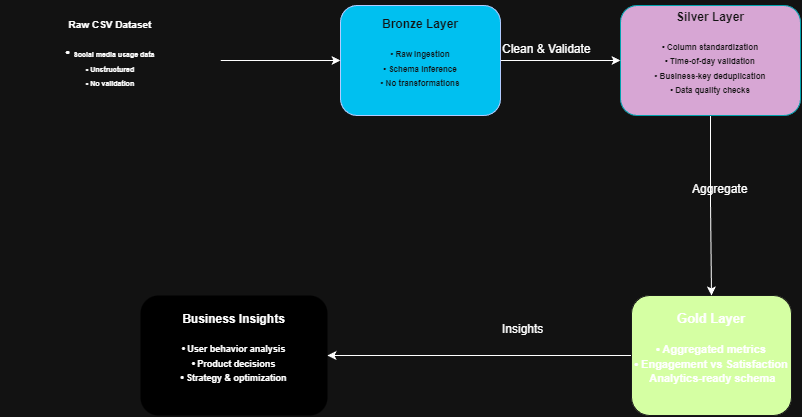

The diagram above was exported from draw.io. Its source (the exported page's mxGraphModel, read from the mxfile embedded in the PNG):
<mxGraphModel dx="1819" dy="535" grid="1" gridSize="10" guides="1" tooltips="1" connect="1" arrows="1" fold="1" page="1" pageScale="1" pageWidth="827" pageHeight="1169" math="0" shadow="0">
  <root>
    <mxCell id="0" />
    <mxCell id="1" parent="0" />
    <mxCell id="dq31VfoOByFhZOMbUyft-2" parent="1" style="rounded=1;whiteSpace=wrap;html=1;fillColor=light-dark(default, #ffffff);strokeColor=none;" value="&lt;b&gt;Business Insights&lt;/b&gt;&lt;div&gt;&lt;b&gt;&lt;br&gt;&lt;/b&gt;&lt;/div&gt;&lt;div&gt;&lt;div style=&quot;&quot;&gt;&lt;b&gt;&lt;font style=&quot;font-size: 9px;&quot;&gt;• User behavior analysis&lt;/font&gt;&lt;/b&gt;&lt;/div&gt;&lt;div style=&quot;&quot;&gt;&lt;b&gt;&lt;font style=&quot;font-size: 9px;&quot;&gt;• Product decisions&lt;/font&gt;&lt;/b&gt;&lt;/div&gt;&lt;div style=&quot;&quot;&gt;&lt;b&gt;&lt;font style=&quot;font-size: 9px;&quot;&gt;• Strategy &amp;amp; optimization&lt;/font&gt;&lt;/b&gt;&lt;/div&gt;&lt;div style=&quot;font-weight: bold;&quot;&gt;&lt;br&gt;&lt;/div&gt;&lt;/div&gt;" vertex="1">
      <mxGeometry height="120" width="187" x="120" y="410" as="geometry" />
    </mxCell>
    <mxCell id="dq31VfoOByFhZOMbUyft-12" edge="1" parent="1" source="dq31VfoOByFhZOMbUyft-3" style="edgeStyle=orthogonalEdgeStyle;rounded=0;orthogonalLoop=1;jettySize=auto;html=1;" target="dq31VfoOByFhZOMbUyft-2" value="">
      <mxGeometry relative="1" as="geometry" />
    </mxCell>
    <mxCell id="dq31VfoOByFhZOMbUyft-3" parent="1" style="rounded=1;whiteSpace=wrap;html=1;fillColor=light-dark(#000000,#D5FFA3);strokeColor=light-dark(#000000,#1A1A1A);" value="&lt;b&gt;&lt;font style=&quot;font-size: 13px;&quot;&gt;Gold Layer&lt;/font&gt;&lt;/b&gt;&lt;div&gt;&lt;b&gt;&lt;font style=&quot;font-size: 13px; background-color: light-dark(#ffffff, var(--ge-dark-color, #121212));&quot;&gt;&lt;br&gt;&lt;/font&gt;&lt;/b&gt;&lt;/div&gt;&lt;div&gt;&lt;div style=&quot;&quot;&gt;&lt;b&gt;&lt;font style=&quot;font-size: 11px;&quot;&gt;• Aggregated metrics&lt;/font&gt;&lt;/b&gt;&lt;/div&gt;&lt;div style=&quot;&quot;&gt;&lt;b&gt;&lt;font style=&quot;font-size: 11px;&quot;&gt;• Engagement vs Satisfactio&lt;/font&gt;&lt;font style=&quot;font-size: 11px;&quot;&gt;n&lt;/font&gt;&lt;/b&gt;&lt;/div&gt;&lt;div style=&quot;&quot;&gt;&lt;b&gt;&lt;font style=&quot;font-size: 11px;&quot;&gt;&amp;nbsp;Analytics-ready schema&lt;/font&gt;&lt;/b&gt;&lt;/div&gt;&lt;div style=&quot;font-weight: bold;&quot;&gt;&lt;br&gt;&lt;/div&gt;&lt;/div&gt;" vertex="1">
      <mxGeometry height="120" width="160" x="611" y="410" as="geometry" />
    </mxCell>
    <mxCell id="dq31VfoOByFhZOMbUyft-11" edge="1" parent="1" source="dq31VfoOByFhZOMbUyft-4" style="edgeStyle=orthogonalEdgeStyle;rounded=0;orthogonalLoop=1;jettySize=auto;html=1;" target="dq31VfoOByFhZOMbUyft-3" value="">
      <mxGeometry relative="1" as="geometry" />
    </mxCell>
    <mxCell id="dq31VfoOByFhZOMbUyft-4" parent="1" style="rounded=1;whiteSpace=wrap;html=1;fontStyle=1;fillStyle=auto;glass=0;fillColor=light-dark(#1BA1E2,#D7A6D4);fontColor=#ffffff;strokeColor=light-dark(#006EAF, #00a2ad);" value="Silver Layer&lt;div&gt;&lt;br&gt;&lt;/div&gt;&lt;div&gt;&lt;div&gt;&lt;font style=&quot;font-size: 8px;&quot;&gt;• Column standardization&lt;/font&gt;&lt;/div&gt;&lt;div&gt;&lt;font style=&quot;font-size: 8px;&quot;&gt;• Time-of-day validation&lt;/font&gt;&lt;/div&gt;&lt;div&gt;&lt;font style=&quot;font-size: 8px;&quot;&gt;• Business-key deduplication&lt;/font&gt;&lt;/div&gt;&lt;div&gt;&lt;font style=&quot;font-size: 8px;&quot;&gt;• Data quality checks&lt;/font&gt;&lt;/div&gt;&lt;/div&gt;&lt;div&gt;&lt;br&gt;&lt;/div&gt;" vertex="1">
      <mxGeometry height="110" width="180" x="600" y="120" as="geometry" />
    </mxCell>
    <mxCell id="dq31VfoOByFhZOMbUyft-10" edge="1" parent="1" source="dq31VfoOByFhZOMbUyft-5" style="edgeStyle=orthogonalEdgeStyle;rounded=0;orthogonalLoop=1;jettySize=auto;html=1;" target="dq31VfoOByFhZOMbUyft-4" value="">
      <mxGeometry relative="1" as="geometry" />
    </mxCell>
    <mxCell id="dq31VfoOByFhZOMbUyft-5" parent="1" style="rounded=1;whiteSpace=wrap;html=1;fontStyle=1;labelBackgroundColor=none;fillColor=light-dark(#0050ef, #00c0f0);fontColor=#ffffff;strokeColor=#001DBC;" value="Bronze Layer&lt;div&gt;&lt;br&gt;&lt;/div&gt;&lt;div&gt;&lt;div&gt;&lt;font style=&quot;font-size: 8px;&quot;&gt;• Raw ingestion&lt;/font&gt;&lt;/div&gt;&lt;div&gt;&lt;font style=&quot;font-size: 8px;&quot;&gt;• Schema inference&lt;/font&gt;&lt;/div&gt;&lt;div&gt;&lt;font style=&quot;font-size: 8px;&quot;&gt;• No transformations&lt;/font&gt;&lt;/div&gt;&lt;/div&gt;&lt;div&gt;&lt;br&gt;&lt;/div&gt;" vertex="1">
      <mxGeometry height="110" width="160" x="320" y="120" as="geometry" />
    </mxCell>
    <mxCell id="dq31VfoOByFhZOMbUyft-7" edge="1" parent="1" source="dq31VfoOByFhZOMbUyft-6" style="edgeStyle=orthogonalEdgeStyle;rounded=0;orthogonalLoop=1;jettySize=auto;html=1;exitX=1;exitY=0.5;exitDx=0;exitDy=0;entryX=0;entryY=0.5;entryDx=0;entryDy=0;" target="dq31VfoOByFhZOMbUyft-5">
      <mxGeometry relative="1" as="geometry" />
    </mxCell>
    <object label="&lt;font style=&quot;font-size: 10px;&quot;&gt;Raw CSV Dataset&lt;/font&gt;&lt;div&gt;&lt;br&gt;&lt;/div&gt;&lt;div&gt;&lt;div&gt;• &lt;font style=&quot;font-size: 7px;&quot;&gt;Social media usage data&lt;/font&gt;&lt;/div&gt;&lt;div&gt;&lt;font style=&quot;font-size: 7px;&quot;&gt;• Unstructured&lt;/font&gt;&lt;/div&gt;&lt;div&gt;&lt;font style=&quot;font-size: 7px;&quot;&gt;• No validation&lt;/font&gt;&lt;/div&gt;&lt;/div&gt;&lt;div&gt;&lt;br&gt;&lt;/div&gt;" id="dq31VfoOByFhZOMbUyft-6">
      <mxCell parent="1" style="rounded=1;whiteSpace=wrap;html=1;fontStyle=1;strokeColor=light-dark(default, #f90101);fillStyle=auto;" vertex="1">
        <mxGeometry height="120" width="220" x="-20" y="115" as="geometry" />
      </mxCell>
    </object>
    <mxCell id="dq31VfoOByFhZOMbUyft-13" parent="1" style="text;whiteSpace=wrap;html=1;" value="Clean &amp;amp; Validate" vertex="1">
      <mxGeometry height="40" width="120" x="480" y="150" as="geometry" />
    </mxCell>
    <mxCell id="dq31VfoOByFhZOMbUyft-14" parent="1" style="text;whiteSpace=wrap;html=1;" value="Aggregate" vertex="1">
      <mxGeometry height="40" width="90" x="670" y="290" as="geometry" />
    </mxCell>
    <mxCell id="dq31VfoOByFhZOMbUyft-15" parent="1" style="text;whiteSpace=wrap;html=1;" value="Insights" vertex="1">
      <mxGeometry height="40" width="70" x="480" y="430" as="geometry" />
    </mxCell>
  </root>
</mxGraphModel>